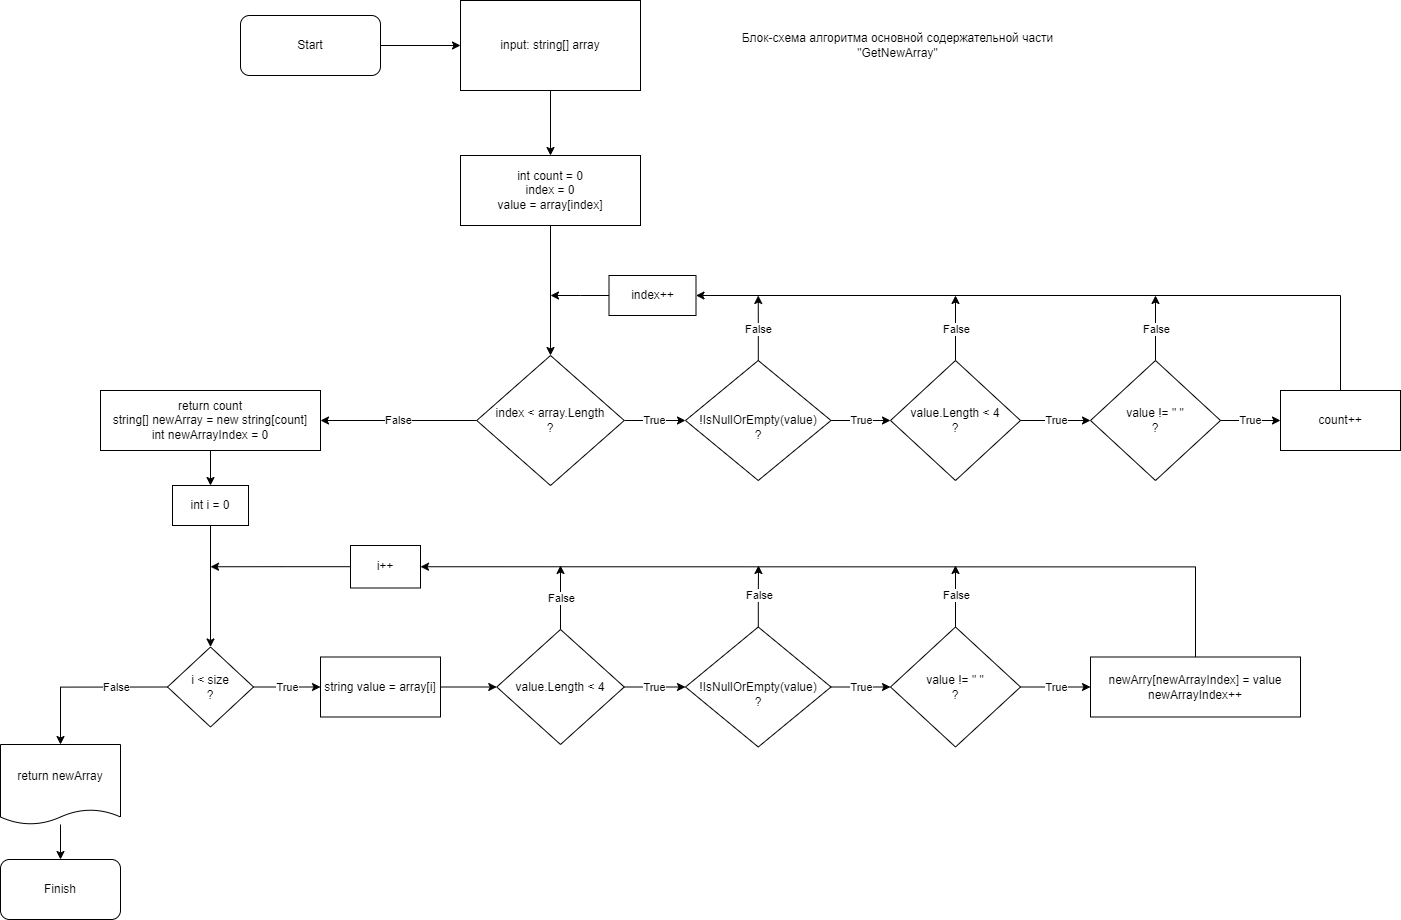

The diagram above was exported from draw.io. Its source (the exported page's mxGraphModel, read from the mxfile embedded in the PNG):
<mxGraphModel dx="1760" dy="892" grid="1" gridSize="10" guides="1" tooltips="1" connect="1" arrows="1" fold="1" page="1" pageScale="1" pageWidth="827" pageHeight="1169" math="0" shadow="0">
  <root>
    <mxCell id="0" />
    <mxCell id="1" parent="0" />
    <mxCell id="UoySLA9pJBUGaUO3MjW1-2" value="" style="edgeStyle=orthogonalEdgeStyle;rounded=0;orthogonalLoop=1;jettySize=auto;html=1;entryX=0;entryY=0.5;entryDx=0;entryDy=0;" parent="1" source="UoySLA9pJBUGaUO3MjW1-3" target="UoySLA9pJBUGaUO3MjW1-5" edge="1">
      <mxGeometry relative="1" as="geometry">
        <mxPoint x="400" y="60" as="targetPoint" />
      </mxGeometry>
    </mxCell>
    <mxCell id="UoySLA9pJBUGaUO3MjW1-3" value="Start" style="rounded=1;whiteSpace=wrap;html=1;" parent="1" vertex="1">
      <mxGeometry x="360" y="30" width="140" height="60" as="geometry" />
    </mxCell>
    <mxCell id="UoySLA9pJBUGaUO3MjW1-4" value="" style="edgeStyle=orthogonalEdgeStyle;rounded=0;orthogonalLoop=1;jettySize=auto;html=1;entryX=0.5;entryY=0;entryDx=0;entryDy=0;" parent="1" source="UoySLA9pJBUGaUO3MjW1-5" target="UoySLA9pJBUGaUO3MjW1-21" edge="1">
      <mxGeometry relative="1" as="geometry">
        <mxPoint x="670" y="160" as="targetPoint" />
      </mxGeometry>
    </mxCell>
    <mxCell id="UoySLA9pJBUGaUO3MjW1-5" value="input: string[] array" style="rounded=0;whiteSpace=wrap;html=1;" parent="1" vertex="1">
      <mxGeometry x="580" y="15" width="180" height="90" as="geometry" />
    </mxCell>
    <mxCell id="UoySLA9pJBUGaUO3MjW1-8" style="edgeStyle=orthogonalEdgeStyle;rounded=0;orthogonalLoop=1;jettySize=auto;html=1;entryX=0.5;entryY=0;entryDx=0;entryDy=0;" parent="1" edge="1">
      <mxGeometry relative="1" as="geometry">
        <mxPoint x="885.5" y="630" as="sourcePoint" />
      </mxGeometry>
    </mxCell>
    <mxCell id="UoySLA9pJBUGaUO3MjW1-12" value="" style="edgeStyle=orthogonalEdgeStyle;rounded=0;orthogonalLoop=1;jettySize=auto;html=1;" parent="1" source="UoySLA9pJBUGaUO3MjW1-13" target="UoySLA9pJBUGaUO3MjW1-14" edge="1">
      <mxGeometry relative="1" as="geometry" />
    </mxCell>
    <mxCell id="UoySLA9pJBUGaUO3MjW1-13" value="return newArray" style="shape=document;whiteSpace=wrap;html=1;boundedLbl=1;size=0.1875;" parent="1" vertex="1">
      <mxGeometry x="120" y="759" width="120" height="80" as="geometry" />
    </mxCell>
    <mxCell id="UoySLA9pJBUGaUO3MjW1-14" value="Finish" style="rounded=1;whiteSpace=wrap;html=1;" parent="1" vertex="1">
      <mxGeometry x="120" y="874" width="120" height="60" as="geometry" />
    </mxCell>
    <mxCell id="UoySLA9pJBUGaUO3MjW1-15" value="Блок-схема алгоритма основной содержательной части &quot;GetNewArray&quot;" style="text;html=1;strokeColor=none;fillColor=none;align=center;verticalAlign=middle;whiteSpace=wrap;rounded=0;" parent="1" vertex="1">
      <mxGeometry x="860" y="27.5" width="315" height="65" as="geometry" />
    </mxCell>
    <mxCell id="UoySLA9pJBUGaUO3MjW1-16" value="True" style="edgeStyle=orthogonalEdgeStyle;rounded=0;orthogonalLoop=1;jettySize=auto;html=1;entryX=0;entryY=0.5;entryDx=0;entryDy=0;" parent="1" edge="1">
      <mxGeometry relative="1" as="geometry">
        <mxPoint x="955.5" y="755" as="sourcePoint" />
      </mxGeometry>
    </mxCell>
    <mxCell id="UoySLA9pJBUGaUO3MjW1-17" value="False" style="edgeStyle=orthogonalEdgeStyle;rounded=0;orthogonalLoop=1;jettySize=auto;html=1;entryX=0.5;entryY=0;entryDx=0;entryDy=0;exitX=0;exitY=0.5;exitDx=0;exitDy=0;" parent="1" source="UoySLA9pJBUGaUO3MjW1-42" target="UoySLA9pJBUGaUO3MjW1-13" edge="1">
      <mxGeometry x="-0.3687" relative="1" as="geometry">
        <mxPoint x="280" y="700" as="sourcePoint" />
        <mxPoint x="1" as="offset" />
      </mxGeometry>
    </mxCell>
    <mxCell id="UoySLA9pJBUGaUO3MjW1-23" style="edgeStyle=orthogonalEdgeStyle;rounded=0;orthogonalLoop=1;jettySize=auto;html=1;exitX=0.5;exitY=1;exitDx=0;exitDy=0;entryX=0.5;entryY=0;entryDx=0;entryDy=0;" parent="1" source="UoySLA9pJBUGaUO3MjW1-21" target="UoySLA9pJBUGaUO3MjW1-22" edge="1">
      <mxGeometry relative="1" as="geometry" />
    </mxCell>
    <mxCell id="UoySLA9pJBUGaUO3MjW1-21" value="int count = 0&lt;br&gt;index = 0&lt;br&gt;value = array[index]" style="rounded=0;whiteSpace=wrap;html=1;" parent="1" vertex="1">
      <mxGeometry x="580" y="170" width="180" height="70" as="geometry" />
    </mxCell>
    <mxCell id="UoySLA9pJBUGaUO3MjW1-25" value="True" style="edgeStyle=orthogonalEdgeStyle;rounded=0;orthogonalLoop=1;jettySize=auto;html=1;entryX=0;entryY=0.5;entryDx=0;entryDy=0;" parent="1" source="UoySLA9pJBUGaUO3MjW1-22" target="UoySLA9pJBUGaUO3MjW1-26" edge="1">
      <mxGeometry relative="1" as="geometry">
        <mxPoint x="810" y="330" as="targetPoint" />
      </mxGeometry>
    </mxCell>
    <mxCell id="UoySLA9pJBUGaUO3MjW1-36" value="False" style="edgeStyle=orthogonalEdgeStyle;rounded=0;orthogonalLoop=1;jettySize=auto;html=1;entryX=1;entryY=0.5;entryDx=0;entryDy=0;" parent="1" source="UoySLA9pJBUGaUO3MjW1-22" target="UoySLA9pJBUGaUO3MjW1-35" edge="1">
      <mxGeometry relative="1" as="geometry" />
    </mxCell>
    <mxCell id="UoySLA9pJBUGaUO3MjW1-22" value="index &amp;lt; array.Length&lt;br&gt;?" style="rhombus;whiteSpace=wrap;html=1;" parent="1" vertex="1">
      <mxGeometry x="596.25" y="370" width="147.5" height="130" as="geometry" />
    </mxCell>
    <mxCell id="UoySLA9pJBUGaUO3MjW1-29" value="True" style="edgeStyle=orthogonalEdgeStyle;rounded=0;orthogonalLoop=1;jettySize=auto;html=1;entryX=0;entryY=0.5;entryDx=0;entryDy=0;" parent="1" source="UoySLA9pJBUGaUO3MjW1-26" target="UoySLA9pJBUGaUO3MjW1-28" edge="1">
      <mxGeometry relative="1" as="geometry" />
    </mxCell>
    <mxCell id="UoySLA9pJBUGaUO3MjW1-74" value="False" style="edgeStyle=orthogonalEdgeStyle;rounded=0;orthogonalLoop=1;jettySize=auto;html=1;" parent="1" source="UoySLA9pJBUGaUO3MjW1-26" edge="1">
      <mxGeometry relative="1" as="geometry">
        <mxPoint x="877.7500000000002" y="310" as="targetPoint" />
      </mxGeometry>
    </mxCell>
    <mxCell id="UoySLA9pJBUGaUO3MjW1-26" value="&lt;br&gt;!IsNullOrEmpty(value)&lt;br&gt;?" style="rhombus;whiteSpace=wrap;html=1;" parent="1" vertex="1">
      <mxGeometry x="805" y="375" width="145.5" height="120" as="geometry" />
    </mxCell>
    <mxCell id="UoySLA9pJBUGaUO3MjW1-31" value="True" style="edgeStyle=orthogonalEdgeStyle;rounded=0;orthogonalLoop=1;jettySize=auto;html=1;exitX=1;exitY=0.5;exitDx=0;exitDy=0;entryX=0;entryY=0.5;entryDx=0;entryDy=0;" parent="1" source="UoySLA9pJBUGaUO3MjW1-28" target="UoySLA9pJBUGaUO3MjW1-30" edge="1">
      <mxGeometry relative="1" as="geometry" />
    </mxCell>
    <mxCell id="UoySLA9pJBUGaUO3MjW1-71" value="False" style="edgeStyle=orthogonalEdgeStyle;rounded=0;orthogonalLoop=1;jettySize=auto;html=1;" parent="1" source="UoySLA9pJBUGaUO3MjW1-28" edge="1">
      <mxGeometry relative="1" as="geometry">
        <mxPoint x="1075" y="310" as="targetPoint" />
      </mxGeometry>
    </mxCell>
    <mxCell id="UoySLA9pJBUGaUO3MjW1-28" value="value.Length &amp;lt; 4&lt;br&gt;?" style="rhombus;whiteSpace=wrap;html=1;" parent="1" vertex="1">
      <mxGeometry x="1010" y="375" width="130" height="120" as="geometry" />
    </mxCell>
    <mxCell id="UoySLA9pJBUGaUO3MjW1-33" value="True" style="edgeStyle=orthogonalEdgeStyle;rounded=0;orthogonalLoop=1;jettySize=auto;html=1;entryX=0;entryY=0.5;entryDx=0;entryDy=0;" parent="1" source="UoySLA9pJBUGaUO3MjW1-30" target="UoySLA9pJBUGaUO3MjW1-32" edge="1">
      <mxGeometry relative="1" as="geometry" />
    </mxCell>
    <mxCell id="UoySLA9pJBUGaUO3MjW1-70" value="False" style="edgeStyle=orthogonalEdgeStyle;rounded=0;orthogonalLoop=1;jettySize=auto;html=1;" parent="1" source="UoySLA9pJBUGaUO3MjW1-30" edge="1">
      <mxGeometry relative="1" as="geometry">
        <mxPoint x="1275" y="310" as="targetPoint" />
      </mxGeometry>
    </mxCell>
    <mxCell id="UoySLA9pJBUGaUO3MjW1-30" value="value&amp;nbsp;!= &quot; &quot;&lt;br&gt;?" style="rhombus;whiteSpace=wrap;html=1;" parent="1" vertex="1">
      <mxGeometry x="1210" y="375" width="130" height="120" as="geometry" />
    </mxCell>
    <mxCell id="UoySLA9pJBUGaUO3MjW1-69" style="edgeStyle=orthogonalEdgeStyle;rounded=0;orthogonalLoop=1;jettySize=auto;html=1;entryX=1;entryY=0.5;entryDx=0;entryDy=0;" parent="1" source="UoySLA9pJBUGaUO3MjW1-32" target="UoySLA9pJBUGaUO3MjW1-48" edge="1">
      <mxGeometry relative="1" as="geometry">
        <Array as="points">
          <mxPoint x="1460" y="310" />
        </Array>
      </mxGeometry>
    </mxCell>
    <mxCell id="UoySLA9pJBUGaUO3MjW1-32" value="count++" style="rounded=0;whiteSpace=wrap;html=1;" parent="1" vertex="1">
      <mxGeometry x="1400" y="405" width="120" height="60" as="geometry" />
    </mxCell>
    <mxCell id="UoySLA9pJBUGaUO3MjW1-41" style="edgeStyle=orthogonalEdgeStyle;rounded=0;orthogonalLoop=1;jettySize=auto;html=1;exitX=0.5;exitY=1;exitDx=0;exitDy=0;entryX=0.5;entryY=0;entryDx=0;entryDy=0;" parent="1" source="UoySLA9pJBUGaUO3MjW1-35" target="UoySLA9pJBUGaUO3MjW1-40" edge="1">
      <mxGeometry relative="1" as="geometry" />
    </mxCell>
    <mxCell id="UoySLA9pJBUGaUO3MjW1-35" value="return count&lt;br&gt;string[] newArray = new string[count]&lt;br&gt;int newArrayIndex = 0" style="rounded=0;whiteSpace=wrap;html=1;" parent="1" vertex="1">
      <mxGeometry x="220" y="405" width="220" height="60" as="geometry" />
    </mxCell>
    <mxCell id="UoySLA9pJBUGaUO3MjW1-43" style="edgeStyle=orthogonalEdgeStyle;rounded=0;orthogonalLoop=1;jettySize=auto;html=1;exitX=0.5;exitY=1;exitDx=0;exitDy=0;entryX=0.5;entryY=0;entryDx=0;entryDy=0;" parent="1" source="UoySLA9pJBUGaUO3MjW1-40" target="UoySLA9pJBUGaUO3MjW1-42" edge="1">
      <mxGeometry relative="1" as="geometry" />
    </mxCell>
    <mxCell id="UoySLA9pJBUGaUO3MjW1-40" value="int i = 0" style="rounded=0;whiteSpace=wrap;html=1;" parent="1" vertex="1">
      <mxGeometry x="292" y="500" width="76" height="40" as="geometry" />
    </mxCell>
    <mxCell id="UoySLA9pJBUGaUO3MjW1-45" value="True" style="edgeStyle=orthogonalEdgeStyle;rounded=0;orthogonalLoop=1;jettySize=auto;html=1;" parent="1" source="UoySLA9pJBUGaUO3MjW1-42" target="UoySLA9pJBUGaUO3MjW1-44" edge="1">
      <mxGeometry relative="1" as="geometry" />
    </mxCell>
    <mxCell id="UoySLA9pJBUGaUO3MjW1-42" value="i &amp;lt; size&lt;br&gt;?" style="rhombus;whiteSpace=wrap;html=1;" parent="1" vertex="1">
      <mxGeometry x="287" y="661.5" width="86" height="80" as="geometry" />
    </mxCell>
    <mxCell id="UoySLA9pJBUGaUO3MjW1-56" style="edgeStyle=orthogonalEdgeStyle;rounded=0;orthogonalLoop=1;jettySize=auto;html=1;entryX=0;entryY=0.5;entryDx=0;entryDy=0;" parent="1" source="UoySLA9pJBUGaUO3MjW1-44" target="UoySLA9pJBUGaUO3MjW1-46" edge="1">
      <mxGeometry relative="1" as="geometry" />
    </mxCell>
    <mxCell id="UoySLA9pJBUGaUO3MjW1-44" value="string value = array[i]" style="rounded=0;whiteSpace=wrap;html=1;" parent="1" vertex="1">
      <mxGeometry x="440" y="671.5" width="120" height="60" as="geometry" />
    </mxCell>
    <mxCell id="UoySLA9pJBUGaUO3MjW1-57" value="True" style="edgeStyle=orthogonalEdgeStyle;rounded=0;orthogonalLoop=1;jettySize=auto;html=1;entryX=0;entryY=0.5;entryDx=0;entryDy=0;" parent="1" source="UoySLA9pJBUGaUO3MjW1-46" target="UoySLA9pJBUGaUO3MjW1-58" edge="1">
      <mxGeometry relative="1" as="geometry">
        <mxPoint x="820" y="625" as="targetPoint" />
      </mxGeometry>
    </mxCell>
    <mxCell id="UoySLA9pJBUGaUO3MjW1-66" value="False" style="edgeStyle=orthogonalEdgeStyle;rounded=0;orthogonalLoop=1;jettySize=auto;html=1;exitX=0.5;exitY=0;exitDx=0;exitDy=0;" parent="1" source="UoySLA9pJBUGaUO3MjW1-46" edge="1">
      <mxGeometry relative="1" as="geometry">
        <mxPoint x="680" y="580" as="targetPoint" />
      </mxGeometry>
    </mxCell>
    <mxCell id="UoySLA9pJBUGaUO3MjW1-46" value="value.Length &amp;lt; 4" style="rhombus;whiteSpace=wrap;html=1;" parent="1" vertex="1">
      <mxGeometry x="616.25" y="644" width="127.5" height="115" as="geometry" />
    </mxCell>
    <mxCell id="UoySLA9pJBUGaUO3MjW1-54" style="edgeStyle=orthogonalEdgeStyle;rounded=0;orthogonalLoop=1;jettySize=auto;html=1;" parent="1" source="UoySLA9pJBUGaUO3MjW1-48" edge="1">
      <mxGeometry relative="1" as="geometry">
        <mxPoint x="670" y="310" as="targetPoint" />
      </mxGeometry>
    </mxCell>
    <mxCell id="UoySLA9pJBUGaUO3MjW1-48" value="index++" style="rounded=0;whiteSpace=wrap;html=1;" parent="1" vertex="1">
      <mxGeometry x="728.5" y="290" width="87" height="40" as="geometry" />
    </mxCell>
    <mxCell id="UoySLA9pJBUGaUO3MjW1-60" value="True" style="edgeStyle=orthogonalEdgeStyle;rounded=0;orthogonalLoop=1;jettySize=auto;html=1;entryX=0;entryY=0.5;entryDx=0;entryDy=0;" parent="1" source="UoySLA9pJBUGaUO3MjW1-58" target="UoySLA9pJBUGaUO3MjW1-59" edge="1">
      <mxGeometry relative="1" as="geometry" />
    </mxCell>
    <mxCell id="UoySLA9pJBUGaUO3MjW1-76" value="False" style="edgeStyle=orthogonalEdgeStyle;rounded=0;orthogonalLoop=1;jettySize=auto;html=1;" parent="1" source="UoySLA9pJBUGaUO3MjW1-58" edge="1">
      <mxGeometry relative="1" as="geometry">
        <mxPoint x="878" y="580" as="targetPoint" />
      </mxGeometry>
    </mxCell>
    <mxCell id="UoySLA9pJBUGaUO3MjW1-58" value="&lt;br&gt;!IsNullOrEmpty(value)&lt;br&gt;?" style="rhombus;whiteSpace=wrap;html=1;" parent="1" vertex="1">
      <mxGeometry x="805" y="641.5" width="145.5" height="120" as="geometry" />
    </mxCell>
    <mxCell id="UoySLA9pJBUGaUO3MjW1-62" value="True" style="edgeStyle=orthogonalEdgeStyle;rounded=0;orthogonalLoop=1;jettySize=auto;html=1;entryX=0;entryY=0.5;entryDx=0;entryDy=0;" parent="1" source="UoySLA9pJBUGaUO3MjW1-59" target="UoySLA9pJBUGaUO3MjW1-61" edge="1">
      <mxGeometry relative="1" as="geometry" />
    </mxCell>
    <mxCell id="UoySLA9pJBUGaUO3MjW1-68" value="False" style="edgeStyle=orthogonalEdgeStyle;rounded=0;orthogonalLoop=1;jettySize=auto;html=1;" parent="1" source="UoySLA9pJBUGaUO3MjW1-59" edge="1">
      <mxGeometry relative="1" as="geometry">
        <mxPoint x="1075" y="580" as="targetPoint" />
      </mxGeometry>
    </mxCell>
    <mxCell id="UoySLA9pJBUGaUO3MjW1-59" value="value&amp;nbsp;!= &quot; &quot;&lt;br&gt;?" style="rhombus;whiteSpace=wrap;html=1;" parent="1" vertex="1">
      <mxGeometry x="1010" y="641.5" width="130" height="120" as="geometry" />
    </mxCell>
    <mxCell id="UoySLA9pJBUGaUO3MjW1-64" style="edgeStyle=orthogonalEdgeStyle;rounded=0;orthogonalLoop=1;jettySize=auto;html=1;entryX=1;entryY=0.5;entryDx=0;entryDy=0;" parent="1" source="UoySLA9pJBUGaUO3MjW1-61" target="UoySLA9pJBUGaUO3MjW1-63" edge="1">
      <mxGeometry relative="1" as="geometry">
        <mxPoint x="550" y="550" as="targetPoint" />
        <Array as="points">
          <mxPoint x="1315" y="581" />
        </Array>
      </mxGeometry>
    </mxCell>
    <mxCell id="UoySLA9pJBUGaUO3MjW1-61" value="newArry[newArrayIndex] = value&lt;br&gt;newArrayIndex++" style="rounded=0;whiteSpace=wrap;html=1;" parent="1" vertex="1">
      <mxGeometry x="1210" y="671.5" width="210" height="60" as="geometry" />
    </mxCell>
    <mxCell id="UoySLA9pJBUGaUO3MjW1-73" style="edgeStyle=orthogonalEdgeStyle;rounded=0;orthogonalLoop=1;jettySize=auto;html=1;" parent="1" source="UoySLA9pJBUGaUO3MjW1-63" edge="1">
      <mxGeometry relative="1" as="geometry">
        <mxPoint x="330" y="581.25" as="targetPoint" />
      </mxGeometry>
    </mxCell>
    <mxCell id="UoySLA9pJBUGaUO3MjW1-63" value="i++" style="rounded=0;whiteSpace=wrap;html=1;" parent="1" vertex="1">
      <mxGeometry x="470" y="560" width="70" height="42.5" as="geometry" />
    </mxCell>
  </root>
</mxGraphModel>